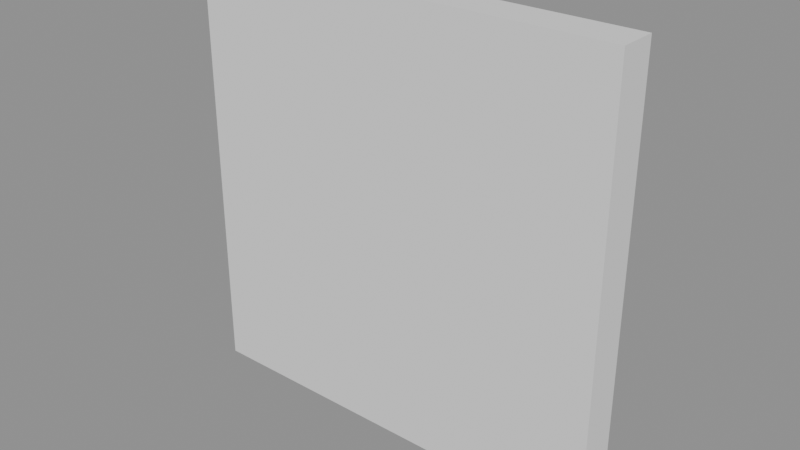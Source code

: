 # Source: Kit_Floor_4m.blend  (saved by Blender 5.2.44; exported with 4.5.12 LTS)
import bpy
from mathutils import Matrix  # noqa: F401  (used for matrix-valued properties, if any)

bpy.ops.wm.read_factory_settings(use_empty=True)
scene = bpy.context.scene
scene.name = 'Scene'

# ---- meshes
me_kit_floor_4m = bpy.data.meshes.new('Kit_Floor_4m')
me_kit_floor_4m.from_pydata([(-2.0, -0.35, -2.0), (-2.0, -0.35, 2.0), (-2.0, -2.98e-09, -2.0), (-2.0, -2.98e-09, 2.0), (2.0, -0.35, -2.0), (2.0, -0.35, 2.0), (2.0, -2.98e-09, -2.0), (2.0, -2.98e-09, 2.0)], [], [(0, 1, 3, 2), (2, 3, 7, 6), (6, 7, 5, 4), (4, 5, 1, 0), (2, 6, 4, 0), (7, 3, 1, 5)])
_uv = me_kit_floor_4m.uv_layers.new(name='UVMap')
_uv.uv.foreach_set('vector', [-2.0, -0.35, 2.0, -0.35, 2.0, -2.98e-09, -2.0, -2.98e-09, -2.0, -2.0, -2.0, 2.0, 2.0, 2.0, 2.0, -2.0, -2.0, -2.98e-09, 2.0, -2.98e-09, 2.0, -0.35, -2.0, -0.35, 2.0, -2.0, 2.0, 2.0, -2.0, 2.0, -2.0, -2.0, -2.0, -2.98e-09, 2.0, -2.98e-09, 2.0, -0.35, -2.0, -0.35, 2.0, -2.98e-09, -2.0, -2.98e-09, -2.0, -0.35, 2.0, -0.35])
me_kit_floor_4m.update()

# ---- objects
ob_kit_floor_4m = bpy.data.objects.new('Kit_Floor_4m', me_kit_floor_4m)

# ---- transforms, parenting, visibility, modifiers, constraints
ob_kit_floor_4m.location = (0.0, 0.0, 0.0)

# ---- collection membership
scene.collection.objects.link(ob_kit_floor_4m)

# ---- scene / render settings (as saved in the file)
scene.frame_start = 1; scene.frame_end = 250; scene.frame_set(1)
scene.render.engine = 'BLENDER_EEVEE_NEXT'
scene.render.bake_bias = 0.0
scene.render.bake_samples = 0
scene.render.compositor_device = 'GPU'
scene.eevee.use_volume_custom_range = False
scene.eevee.fast_gi_thickness_near = 0.1
scene.eevee.fast_gi_thickness_far = 0.0
scene.eevee.ray_tracing_options.screen_trace_thickness = 0.1
bpy.context.view_layer.update()

# ---- added for rendering (the .blend has no active camera and no usable light): camera, sun + grey world if the file has none
cam_auto = bpy.data.cameras.new('AutoCamera')
cam_auto.lens = 50.0
cam_auto.sensor_width = 36.0
cam_auto.clip_end = 1000.0
ob_auto_camera = bpy.data.objects.new('AutoCamera', cam_auto)
scene.collection.objects.link(ob_auto_camera)
ob_auto_camera.location = (5.24387, -6.46764, 4.1951)
ob_auto_camera.rotation_euler = (1.09748, -7.21219e-08, 0.694738)
scene.camera = ob_auto_camera
light_auto_sun = bpy.data.lights.new('AutoSun', 'SUN')
light_auto_sun.energy = 3.0
light_auto_sun.angle = 0.0523599
ob_auto_sun = bpy.data.objects.new('AutoSun', light_auto_sun)
scene.collection.objects.link(ob_auto_sun)
ob_auto_sun.rotation_euler = (0.872665, 0.174533, 0.523599)
if scene.world is None:
    world_auto = bpy.data.worlds.new('AutoWorld')
    world_auto.color = (0.3, 0.3, 0.3)
    scene.world = world_auto
bpy.context.view_layer.update()
